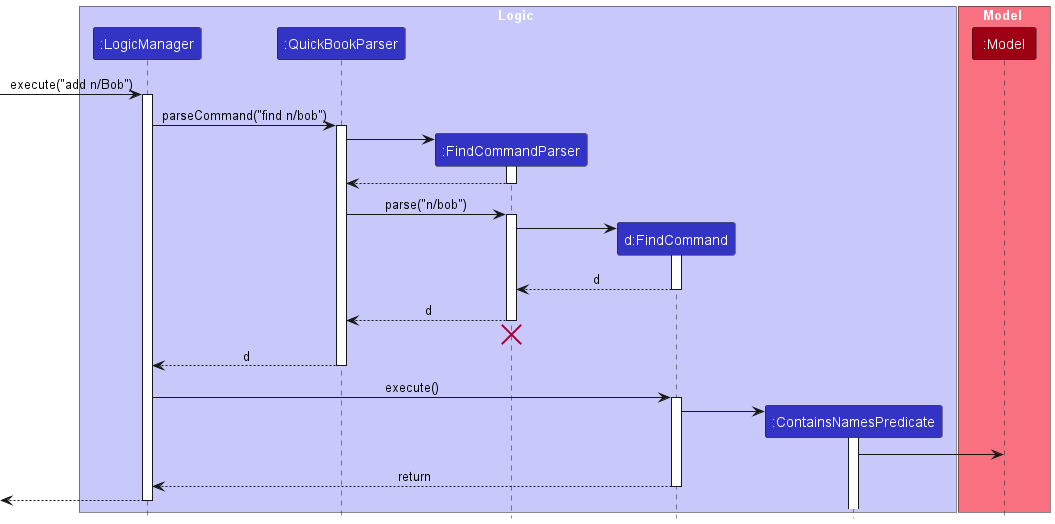

The diagram above was rendered by PlantUML. Its source (embedded in the PNG):
@startuml
!include style.puml

box Logic LOGIC_COLOR_T1
participant ":LogicManager" as LogicManager LOGIC_COLOR
participant ":QuickBookParser" as QuickBookParser LOGIC_COLOR
participant ":FindCommandParser" as FindCommandParser LOGIC_COLOR
participant "d:FindCommand" as FindCommand LOGIC_COLOR
participant ":ContainsNamesPredicate" as ContainsNamesPredicate LOGIC_COLOR
end box

box Model MODEL_COLOR_T1
participant ":Model" as Model MODEL_COLOR
end box

[-> LogicManager : execute("add n/Bob")
activate LogicManager

LogicManager -> QuickBookParser : parseCommand("find n/bob")
activate QuickBookParser

create FindCommandParser
QuickBookParser -> FindCommandParser
activate FindCommandParser

FindCommandParser --> QuickBookParser
deactivate FindCommandParser

QuickBookParser -> FindCommandParser : parse("n/bob")
activate FindCommandParser

create FindCommand
FindCommandParser -> FindCommand
activate FindCommand

FindCommand --> FindCommandParser : d
deactivate FindCommand

FindCommandParser --> QuickBookParser : d
deactivate FindCommandParser
'Hidden arrow to position the destroy marker below the end of the activation bar.
FindCommandParser -[hidden]-> QuickBookParser
destroy FindCommandParser

QuickBookParser --> LogicManager : d
deactivate QuickBookParser

LogicManager -> FindCommand : execute()
activate FindCommand

create ContainsNamesPredicate
FindCommand -> ContainsNamesPredicate
activate ContainsNamesPredicate

ContainsNamesPredicate -> Model

FindCommand --> LogicManager : return
deactivate FindCommand

[<--LogicManager
deactivate LogicManager
@enduml